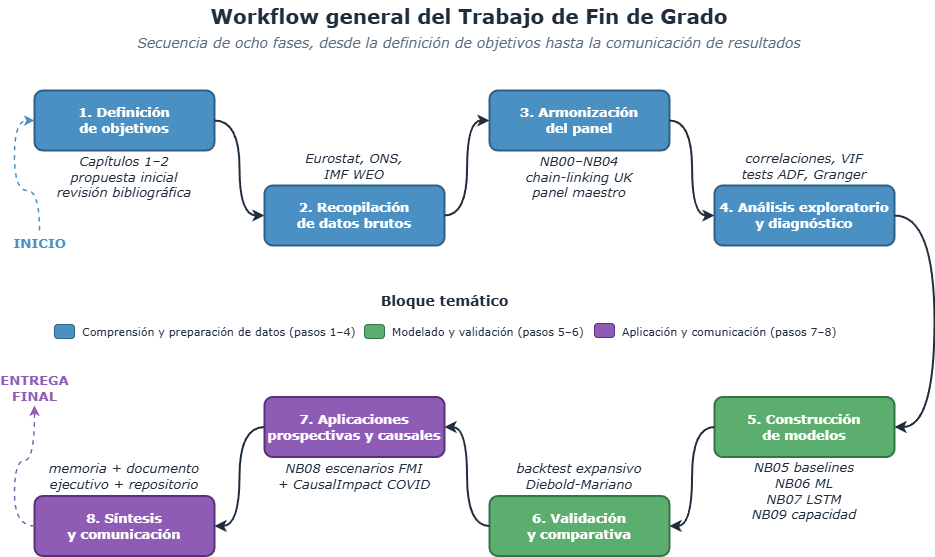

The diagram above was exported from draw.io. Its source (the exported page's mxGraphModel, read from the mxfile embedded in the PNG):
<mxGraphModel dx="1523" dy="877" grid="1" gridSize="10" guides="1" tooltips="1" connect="1" arrows="1" fold="1" page="1" pageScale="1" pageWidth="1200" pageHeight="780" math="0" shadow="0">
  <root>
    <mxCell id="0" />
    <mxCell id="1" parent="0" />
    <mxCell id="title" value="&lt;font style=&quot;font-size: 20px;&quot; face=&quot;Verdana&quot;&gt;Workflow general del Trabajo de Fin de Grado&lt;/font&gt;" style="text;html=1;strokeColor=none;fillColor=none;align=center;verticalAlign=middle;whiteSpace=wrap;rounded=0;fontSize=18;fontStyle=1;fontColor=#1F2D3D;" parent="1" vertex="1">
      <mxGeometry x="200" y="30" width="800" height="32" as="geometry" />
    </mxCell>
    <mxCell id="subtitle" value="&lt;font style=&quot;font-size: 14px;&quot; face=&quot;Verdana&quot;&gt;Secuencia de ocho fases, desde la definición de objetivos hasta la comunicación de resultados&lt;/font&gt;" style="text;html=1;strokeColor=none;fillColor=none;align=center;verticalAlign=middle;whiteSpace=wrap;rounded=0;fontSize=12;fontStyle=2;fontColor=#5A6C7D;" parent="1" vertex="1">
      <mxGeometry x="200" y="62" width="800" height="22" as="geometry" />
    </mxCell>
    <mxCell id="start" value="INICIO" style="text;html=1;strokeColor=none;fillColor=none;align=center;verticalAlign=middle;fontSize=13;fontStyle=1;fontColor=#4A90C2;fontFamily=Verdana;" parent="1" vertex="1">
      <mxGeometry x="135" y="260" width="70" height="25" as="geometry" />
    </mxCell>
    <mxCell id="end" value="ENTREGA&#10;FINAL" style="text;html=1;strokeColor=none;fillColor=none;align=center;verticalAlign=middle;fontSize=13;fontStyle=1;fontColor=#8E5BB5;fontFamily=Verdana;" parent="1" vertex="1">
      <mxGeometry x="135" y="400" width="60" height="35" as="geometry" />
    </mxCell>
    <mxCell id="step1" value="1. Definición&#10;de objetivos" style="rounded=1;whiteSpace=wrap;html=1;fillColor=#4A90C2;strokeColor=#2E5F87;strokeWidth=2;fontColor=#FFFFFF;fontSize=13;fontStyle=1;arcSize=14;fontFamily=Verdana;" parent="1" vertex="1">
      <mxGeometry x="165" y="120" width="180" height="60" as="geometry" />
    </mxCell>
    <mxCell id="step1d" value="&lt;font&gt;Capítulos 1–2&lt;br&gt;propuesta inicial&lt;br&gt;revisión bibliográfica&lt;/font&gt;" style="text;html=1;strokeColor=none;fillColor=none;align=center;verticalAlign=middle;fontSize=13;fontStyle=2;fontColor=#1F2D3D;whiteSpace=wrap;fontFamily=Verdana;" parent="1" vertex="1">
      <mxGeometry x="165" y="183" width="180" height="48" as="geometry" />
    </mxCell>
    <mxCell id="step2" value="2. Recopilación&#10;de datos brutos" style="rounded=1;whiteSpace=wrap;html=1;fillColor=#4A90C2;strokeColor=#2E5F87;strokeWidth=2;fontColor=#FFFFFF;fontSize=13;fontStyle=1;arcSize=14;fontFamily=Verdana;" parent="1" vertex="1">
      <mxGeometry x="395" y="215" width="180" height="60" as="geometry" />
    </mxCell>
    <mxCell id="step2d" value="&lt;font&gt;Eurostat, ONS,&lt;br&gt;IMF WEO&lt;/font&gt;" style="text;html=1;strokeColor=none;fillColor=none;align=center;verticalAlign=middle;fontSize=13;fontStyle=2;fontColor=#1F2D3D;whiteSpace=wrap;fontFamily=Verdana;" parent="1" vertex="1">
      <mxGeometry x="395" y="180" width="180" height="32" as="geometry" />
    </mxCell>
    <mxCell id="step3" value="3. Armonización&#10;del panel" style="rounded=1;whiteSpace=wrap;html=1;fillColor=#4A90C2;strokeColor=#2E5F87;strokeWidth=2;fontColor=#FFFFFF;fontSize=13;fontStyle=1;arcSize=14;fontFamily=Verdana;" parent="1" vertex="1">
      <mxGeometry x="620" y="120" width="180" height="60" as="geometry" />
    </mxCell>
    <mxCell id="step3d" value="&lt;font&gt;NB00–NB04&lt;br&gt;chain-linking UK&lt;br&gt;panel maestro&lt;/font&gt;" style="text;html=1;strokeColor=none;fillColor=none;align=center;verticalAlign=middle;fontSize=13;fontStyle=2;fontColor=#1F2D3D;whiteSpace=wrap;fontFamily=Verdana;" parent="1" vertex="1">
      <mxGeometry x="620" y="183" width="180" height="48" as="geometry" />
    </mxCell>
    <mxCell id="step4" value="4. Análisis exploratorio&#10;y diagnóstico" style="rounded=1;whiteSpace=wrap;html=1;fillColor=#4A90C2;strokeColor=#2E5F87;strokeWidth=2;fontColor=#FFFFFF;fontSize=13;fontStyle=1;arcSize=14;fontFamily=Verdana;" parent="1" vertex="1">
      <mxGeometry x="845" y="215" width="180" height="60" as="geometry" />
    </mxCell>
    <mxCell id="step4d" value="&lt;font&gt;correlaciones, VIF&lt;br&gt;tests ADF, Granger&lt;/font&gt;" style="text;html=1;strokeColor=none;fillColor=none;align=center;verticalAlign=middle;fontSize=13;fontStyle=2;fontColor=#1F2D3D;whiteSpace=wrap;fontFamily=Verdana;" parent="1" vertex="1">
      <mxGeometry x="845" y="180" width="180" height="32" as="geometry" />
    </mxCell>
    <mxCell id="step5" value="5. Construcción&#10;de modelos" style="rounded=1;whiteSpace=wrap;html=1;fillColor=#5BAE6E;strokeColor=#327547;strokeWidth=2;fontColor=#FFFFFF;fontSize=13;fontStyle=1;arcSize=14;fontFamily=Verdana;" parent="1" vertex="1">
      <mxGeometry x="845" y="426.5" width="180" height="60" as="geometry" />
    </mxCell>
    <mxCell id="step5d" value="&lt;font&gt;NB05 baselines&lt;br&gt;NB06 ML&lt;br&gt;NB07 LSTM&lt;br&gt;NB09 capacidad&lt;/font&gt;" style="text;html=1;strokeColor=none;fillColor=none;align=center;verticalAlign=middle;fontSize=13;fontStyle=2;fontColor=#1F2D3D;whiteSpace=wrap;fontFamily=Verdana;" parent="1" vertex="1">
      <mxGeometry x="845" y="489.5" width="180" height="62" as="geometry" />
    </mxCell>
    <mxCell id="step6" value="6. Validación&#10;y comparativa" style="rounded=1;whiteSpace=wrap;html=1;fillColor=#5BAE6E;strokeColor=#327547;strokeWidth=2;fontColor=#FFFFFF;fontSize=13;fontStyle=1;arcSize=14;fontFamily=Verdana;" parent="1" vertex="1">
      <mxGeometry x="620" y="525.5" width="180" height="60" as="geometry" />
    </mxCell>
    <mxCell id="step6d" value="&lt;font&gt;backtest expansivo&lt;br&gt;Diebold-Mariano&lt;/font&gt;" style="text;html=1;strokeColor=none;fillColor=none;align=center;verticalAlign=middle;fontSize=13;fontStyle=2;fontColor=#1F2D3D;whiteSpace=wrap;fontFamily=Verdana;" parent="1" vertex="1">
      <mxGeometry x="620" y="490" width="180" height="32" as="geometry" />
    </mxCell>
    <mxCell id="step7" value="7. Aplicaciones&#10;prospectivas y causales" style="rounded=1;whiteSpace=wrap;html=1;fillColor=#8E5BB5;strokeColor=#5A3079;strokeWidth=2;fontColor=#FFFFFF;fontSize=13;fontStyle=1;arcSize=14;fontFamily=Verdana;" parent="1" vertex="1">
      <mxGeometry x="395" y="426.5" width="180" height="60" as="geometry" />
    </mxCell>
    <mxCell id="step7d" value="&lt;font&gt;NB08 escenarios FMI&lt;br&gt;+ CausalImpact COVID&lt;/font&gt;" style="text;html=1;strokeColor=none;fillColor=none;align=center;verticalAlign=middle;fontSize=13;fontStyle=2;fontColor=#1F2D3D;whiteSpace=wrap;fontFamily=Verdana;" parent="1" vertex="1">
      <mxGeometry x="395" y="489.5" width="180" height="32" as="geometry" />
    </mxCell>
    <mxCell id="step8" value="8. Síntesis&#10;y comunicación" style="rounded=1;whiteSpace=wrap;html=1;fillColor=#8E5BB5;strokeColor=#5A3079;strokeWidth=2;fontColor=#FFFFFF;fontSize=13;fontStyle=1;arcSize=14;fontFamily=Verdana;" parent="1" vertex="1">
      <mxGeometry x="165" y="525.5" width="180" height="60" as="geometry" />
    </mxCell>
    <mxCell id="step8d" value="&lt;font&gt;memoria + documento&lt;br&gt;ejecutivo + repositorio&lt;/font&gt;" style="text;html=1;strokeColor=none;fillColor=none;align=center;verticalAlign=middle;fontSize=13;fontStyle=2;fontColor=#1F2D3D;whiteSpace=wrap;fontFamily=Verdana;" parent="1" vertex="1">
      <mxGeometry x="165" y="490" width="180" height="32" as="geometry" />
    </mxCell>
    <mxCell id="ar1" value="" style="endArrow=classic;html=1;rounded=0;strokeWidth=2;strokeColor=#1F2D3D;endFill=1;exitX=1;exitY=0.5;exitDx=0;exitDy=0;entryX=0;entryY=0.5;entryDx=0;entryDy=0;fontFamily=Verdana;edgeStyle=orthogonalEdgeStyle;curved=1;" parent="1" source="step1" target="step2" edge="1">
      <mxGeometry relative="1" as="geometry" />
    </mxCell>
    <mxCell id="ar2" value="" style="endArrow=classic;html=1;rounded=0;strokeWidth=2;strokeColor=#1F2D3D;endFill=1;exitX=1;exitY=0.5;exitDx=0;exitDy=0;entryX=0;entryY=0.5;entryDx=0;entryDy=0;fontFamily=Verdana;edgeStyle=orthogonalEdgeStyle;curved=1;" parent="1" source="step2" target="step3" edge="1">
      <mxGeometry relative="1" as="geometry" />
    </mxCell>
    <mxCell id="ar3" value="" style="endArrow=classic;html=1;rounded=0;strokeWidth=2;strokeColor=#1F2D3D;endFill=1;exitX=1;exitY=0.5;exitDx=0;exitDy=0;entryX=0;entryY=0.5;entryDx=0;entryDy=0;fontFamily=Verdana;edgeStyle=orthogonalEdgeStyle;curved=1;" parent="1" source="step3" target="step4" edge="1">
      <mxGeometry relative="1" as="geometry" />
    </mxCell>
    <mxCell id="ar4" value="" style="endArrow=classic;html=1;rounded=0;strokeWidth=2;strokeColor=#1F2D3D;endFill=1;exitX=1;exitY=0.5;exitDx=0;exitDy=0;entryX=1;entryY=0.5;entryDx=0;entryDy=0;fontFamily=Verdana;edgeStyle=orthogonalEdgeStyle;curved=1;" parent="1" source="step4" target="step5" edge="1">
      <mxGeometry relative="1" as="geometry">
        <Array as="points">
          <mxPoint x="1065" y="245" />
          <mxPoint x="1065" y="457" />
        </Array>
      </mxGeometry>
    </mxCell>
    <mxCell id="ar5" value="" style="endArrow=classic;html=1;rounded=0;strokeWidth=2;strokeColor=#1F2D3D;endFill=1;exitX=0;exitY=0.5;exitDx=0;exitDy=0;entryX=1;entryY=0.5;entryDx=0;entryDy=0;fontFamily=Verdana;edgeStyle=orthogonalEdgeStyle;curved=1;" parent="1" source="step5" target="step6" edge="1">
      <mxGeometry relative="1" as="geometry" />
    </mxCell>
    <mxCell id="ar6" value="" style="endArrow=classic;html=1;rounded=0;strokeWidth=2;strokeColor=#1F2D3D;endFill=1;exitX=0;exitY=0.5;exitDx=0;exitDy=0;entryX=1;entryY=0.5;entryDx=0;entryDy=0;fontFamily=Verdana;edgeStyle=orthogonalEdgeStyle;curved=1;" parent="1" source="step6" target="step7" edge="1">
      <mxGeometry relative="1" as="geometry" />
    </mxCell>
    <mxCell id="ar7" value="" style="endArrow=classic;html=1;rounded=0;strokeWidth=2;strokeColor=#1F2D3D;endFill=1;exitX=0;exitY=0.5;exitDx=0;exitDy=0;entryX=1;entryY=0.5;entryDx=0;entryDy=0;fontFamily=Verdana;edgeStyle=orthogonalEdgeStyle;curved=1;" parent="1" source="step7" target="step8" edge="1">
      <mxGeometry relative="1" as="geometry" />
    </mxCell>
    <mxCell id="arstart" value="" style="endArrow=classic;html=1;rounded=0;strokeWidth=1.5;strokeColor=#4A90C2;endFill=1;dashed=1;exitX=0.5;exitY=0;exitDx=0;exitDy=0;fontFamily=Verdana;entryX=0;entryY=0.5;entryDx=0;entryDy=0;edgeStyle=orthogonalEdgeStyle;curved=1;" parent="1" source="start" edge="1" target="step1">
      <mxGeometry relative="1" as="geometry">
        <mxPoint x="95" y="140" as="sourcePoint" />
        <mxPoint x="115" y="148" as="targetPoint" />
        <Array as="points">
          <mxPoint x="170" y="220" />
          <mxPoint x="145" y="220" />
          <mxPoint x="145" y="150" />
        </Array>
      </mxGeometry>
    </mxCell>
    <mxCell id="arend" value="" style="endArrow=classic;html=1;rounded=0;strokeWidth=1.5;strokeColor=#8E5BB5;endFill=1;dashed=1;entryX=0.5;entryY=1;entryDx=0;entryDy=0;fontFamily=Verdana;edgeStyle=orthogonalEdgeStyle;curved=1;exitX=0;exitY=0.5;exitDx=0;exitDy=0;" parent="1" target="end" edge="1" source="step8">
      <mxGeometry relative="1" as="geometry">
        <mxPoint x="155" y="556" as="sourcePoint" />
        <mxPoint x="135" y="666" as="targetPoint" />
        <Array as="points">
          <mxPoint x="145" y="556" />
          <mxPoint x="145" y="490" />
          <mxPoint x="165" y="490" />
        </Array>
      </mxGeometry>
    </mxCell>
    <mxCell id="legtitle" value="&lt;font style=&quot;font-size: 14px;&quot; face=&quot;Verdana&quot;&gt;Bloque temático&lt;/font&gt;" style="text;html=1;strokeColor=none;fillColor=none;align=center;verticalAlign=middle;fontSize=11;fontStyle=1;fontColor=#1F2D3D;" parent="1" vertex="1">
      <mxGeometry x="530" y="320" width="90" height="22" as="geometry" />
    </mxCell>
    <mxCell id="legdata" value="" style="rounded=1;whiteSpace=wrap;html=1;fillColor=#4A90C2;strokeColor=#2E5F87;arcSize=24;" parent="1" vertex="1">
      <mxGeometry x="185" y="354" width="20" height="14" as="geometry" />
    </mxCell>
    <mxCell id="legdatalbl" value="&lt;font face=&quot;Verdana&quot;&gt;Comprensión y preparación de datos (pasos 1–4)&lt;/font&gt;" style="text;html=1;strokeColor=none;fillColor=none;align=left;verticalAlign=middle;fontSize=11;fontColor=#1F2D3D;" parent="1" vertex="1">
      <mxGeometry x="211" y="352" width="250" height="20" as="geometry" />
    </mxCell>
    <mxCell id="legmodel" value="" style="rounded=1;whiteSpace=wrap;html=1;fillColor=#5BAE6E;strokeColor=#327547;arcSize=24;" parent="1" vertex="1">
      <mxGeometry x="495" y="354" width="20" height="14" as="geometry" />
    </mxCell>
    <mxCell id="legmodellbl" value="&lt;font face=&quot;Verdana&quot;&gt;Modelado y validación (pasos 5–6)&lt;/font&gt;" style="text;html=1;strokeColor=none;fillColor=none;align=left;verticalAlign=middle;fontSize=11;fontColor=#1F2D3D;" parent="1" vertex="1">
      <mxGeometry x="521" y="352" width="224" height="20" as="geometry" />
    </mxCell>
    <mxCell id="legdeploy" value="" style="rounded=1;whiteSpace=wrap;html=1;fillColor=#8E5BB5;strokeColor=#5A3079;arcSize=24;fontFamily=Verdana;" parent="1" vertex="1">
      <mxGeometry x="725" y="353" width="20" height="14" as="geometry" />
    </mxCell>
    <mxCell id="legdeploylbl" value="&lt;font&gt;Aplicación y comunicación (pasos 7–8)&lt;/font&gt;" style="text;html=1;strokeColor=none;fillColor=none;align=left;verticalAlign=middle;fontSize=11;fontColor=#1F2D3D;fontFamily=Verdana;" parent="1" vertex="1">
      <mxGeometry x="751" y="351" width="280" height="20" as="geometry" />
    </mxCell>
  </root>
</mxGraphModel>